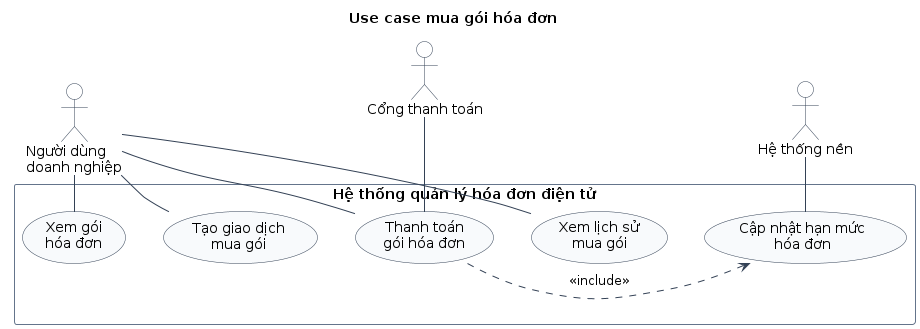

The diagram above was rendered by PlantUML. Its source (embedded in the PNG):
@startuml
!pragma layout smetana
title Use case mua gói hóa đơn

left to right direction
skinparam shadowing false
skinparam packageStyle rectangle
skinparam actor {
  BackgroundColor #FFFFFF
  BorderColor #334155
}
skinparam usecase {
  BackgroundColor #F8FAFC
  BorderColor #334155
  ArrowColor #334155
}
skinparam rectangle {
  BorderColor #64748B
}

actor "Người dùng\ndoanh nghiệp" as BusinessUser

rectangle "Hệ thống quản lý hóa đơn điện tử" {
  usecase "Xem gói\nhóa đơn" as UC_ViewPackage
  usecase "Tạo giao dịch\nmua gói" as UC_CreatePurchase
  usecase "Thanh toán\ngói hóa đơn" as UC_Payment
  usecase "Xem lịch sử\nmua gói" as UC_ViewHistory
  usecase "Cập nhật hạn mức\nhóa đơn" as UC_UpdateQuota
}

actor "Cổng thanh toán" as PaymentGateway
actor "Hệ thống nền" as BackgroundSystem

BusinessUser -right- UC_ViewPackage
BusinessUser -right- UC_CreatePurchase
BusinessUser -right- UC_Payment
BusinessUser -right- UC_ViewHistory

UC_Payment -right- PaymentGateway
UC_UpdateQuota -right- BackgroundSystem

UC_Payment .> UC_UpdateQuota : <<include>>

' Căn bố cục để hình không bị lệch.
UC_ViewPackage -[hidden]down- UC_CreatePurchase
UC_CreatePurchase -[hidden]down- UC_Payment
UC_Payment -[hidden]down- UC_ViewHistory
UC_ViewHistory -[hidden]down- UC_UpdateQuota
PaymentGateway -[hidden]down- BackgroundSystem

@enduml